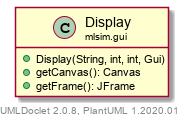

The diagram above was rendered by PlantUML. Its source (embedded in the PNG):
@startuml
    set namespaceSeparator none
    hide empty fields
    hide empty methods

    class "<size:14>Display\n<size:10>mlsim.gui" as mlsim.gui.Display [[../mlsim/gui/Display.html]] {
        +Display(String, int, int, Gui)
        +getCanvas(): Canvas
        +getFrame(): JFrame
    }

    center footer UMLDoclet 2.0.8, PlantUML 1.2020.01
@enduml